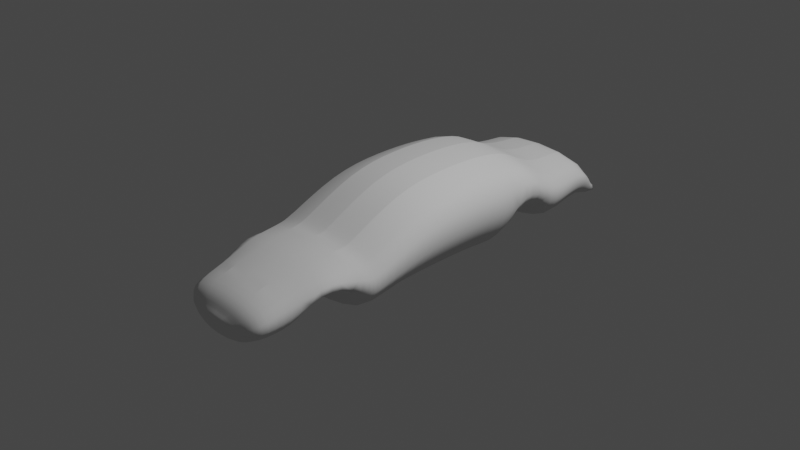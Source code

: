 # Source: vcpd.blend  (saved by Blender 2.93.20; exported with 4.5.12 LTS)
import bpy
from mathutils import Matrix  # noqa: F401  (used for matrix-valued properties, if any)

bpy.ops.wm.read_factory_settings(use_empty=True)
scene = bpy.context.scene
scene.name = 'Scene'

# ---- collections
col_collection = bpy.data.collections.new('Collection'); scene.collection.children.link(col_collection)

# ---- node groups
ng_auto_smooth = bpy.data.node_groups.new('Auto Smooth', 'GeometryNodeTree')
_s = ng_auto_smooth.interface.new_socket(name='Geometry', in_out='OUTPUT', socket_type='NodeSocketGeometry')
_s = ng_auto_smooth.interface.new_socket(name='Geometry', in_out='INPUT', socket_type='NodeSocketGeometry')
_s = ng_auto_smooth.interface.new_socket(name='Angle', in_out='INPUT', socket_type='NodeSocketFloat')
_s.subtype = 'ANGLE'
_s.min_value = 0.0
_s.max_value = 3.142
ng_auto_smooth.is_modifier = True
_N = ng_auto_smooth.nodes; _L = ng_auto_smooth.links
n0 = _N.new('NodeGroupOutput'); n0.name = 'Group Output'; n0.location = (480, -100)
n1 = _N.new('NodeGroupInput'); n1.name = 'Group Input'; n1.location = (-420, -300)
n2 = _N.new('NodeGroupInput'); n2.name = 'Group Input.001'; n2.location = (-60, -100)
n3 = _N.new('GeometryNodeSetShadeSmooth'); n3.name = 'Set Shade Smooth'; n3.location = (120, -100)
n3.domain = 'EDGE'
n4 = _N.new('GeometryNodeSetShadeSmooth'); n4.name = 'Set Shade Smooth.001'; n4.location = (300, -100)
n5 = _N.new('GeometryNodeInputMeshEdgeAngle'); n5.name = 'Edge Angle'; n5.location = (-420, -220)
n6 = _N.new('GeometryNodeInputEdgeSmooth'); n6.name = 'Is Edge Smooth'; n6.location = (-60, -160)
n7 = _N.new('GeometryNodeInputShadeSmooth'); n7.name = 'Is Face Smooth'; n7.location = (-240, -340)
n8 = _N.new('FunctionNodeBooleanMath'); n8.name = 'Boolean Math'; n8.location = (-60, -220)
n9 = _N.new('FunctionNodeCompare'); n9.name = 'Compare'; n9.location = (-240, -180)
n9.operation = 'LESS_EQUAL'
_L.new(n5.outputs[0], n9.inputs[0])
_L.new(n4.outputs[0], n0.inputs[0])
_L.new(n1.outputs[1], n9.inputs[1])
_L.new(n9.outputs[0], n8.inputs[0])
_L.new(n7.outputs[0], n8.inputs[1])
_L.new(n2.outputs[0], n3.inputs[0])
_L.new(n6.outputs[0], n3.inputs[1])
_L.new(n3.outputs[0], n4.inputs[0])
_L.new(n8.outputs[0], n3.inputs[2])
n0.is_active_output = True

# ---- world
world_world = bpy.data.worlds.new('World'); scene.world = world_world
world_world.use_nodes = True; world_world.node_tree.nodes.clear()
_N = world_world.node_tree.nodes; _L = world_world.node_tree.links
n0 = _N.new('ShaderNodeOutputWorld'); n0.name = 'World Output'; n0.location = (300, 300)
n1 = _N.new('ShaderNodeBackground'); n1.name = 'Background'; n1.location = (10, 300)
n1.inputs[0].default_value = (0.05088, 0.05088, 0.05088, 1.0)
_L.new(n1.outputs[0], n0.inputs[0])
n0.is_active_output = True
world_world.color = (0.05088, 0.05088, 0.05088)
world_world.use_sun_shadow = False
world_world.sun_shadow_jitter_overblur = 0.0

# ---- cameras
cam_camera = bpy.data.cameras.new('Camera')
cam_camera.clip_end = 100.0
cam_camera.ortho_scale = 7.314

# ---- lights
light_light = bpy.data.lights.new('Light', 'POINT')
light_light.transmission_factor = 0.0
light_light.energy = 1000.0
light_light.shadow_soft_size = 0.1
light_light.shadow_maximum_resolution = 0.006
light_light.use_absolute_resolution = True

# ---- meshes
me_cube_001 = bpy.data.meshes.new('Cube.001')
me_cube_001.from_pydata([(-0.1173, -2.174, -0.4652), (-0.1719, -2.174, 0.005959), (-0.1173, -1.822, -0.4849), (-0.1719, -1.822, 0.107), (0.1173, -2.174, -0.4652), (0.1719, -2.174, 0.005959), (0.1173, -1.822, -0.4849), (0.1719, -1.822, 0.107), (-0.02872, -2.289, -0.3481), (-0.04207, -2.3, -0.1989), (0.02872, -2.289, -0.3481), (0.04207, -2.3, -0.1989), (-0.07565, -2.244, -0.4174), (-0.1108, -2.241, -0.1535), (0.07565, -2.244, -0.4174), (0.1108, -2.241, -0.1535), (-0.1406, -1.426, -0.04732), (-0.206, -1.426, 0.1658), (0.1406, -1.426, -0.04732), (0.206, -1.426, 0.1658), (-0.1616, -1.042, -0.5221), (-0.2368, -1.042, 0.2188), (0.1616, -1.042, -0.5221), (0.2368, -1.042, 0.2188), (-0.1616, -0.3367, -0.5221), (-0.2368, -0.3367, 0.5952), (0.1616, -0.3367, -0.5221), (0.2368, -0.3367, 0.5952), (-0.1616, 0.2485, -0.5221), (-0.2368, 0.2485, 0.6617), (0.1616, 0.2485, -0.5221), (0.2368, 0.2485, 0.6617), (-0.1616, 0.8051, -0.5221), (-0.2368, 0.8051, 0.649), (0.1616, 0.8051, -0.5221), (0.2368, 0.8051, 0.649), (-0.1616, 1.58, -0.4462), (-0.2368, 1.58, 0.2979), (0.1616, 1.58, -0.4462), (0.2368, 1.58, 0.2979), (0.1616, 1.193, -0.05144), (0.2368, 1.193, 0.5525), (-0.1616, 1.193, -0.05144), (-0.2368, 1.193, 0.5525), (-0.1419, 2.001, -0.4008), (-0.2079, 2.001, 0.2747), (0.1419, 2.001, -0.4008), (0.2079, 2.001, 0.2747), (-0.1419, 2.434, -0.2553), (-0.2079, 2.434, -0.1144), (0.1419, 2.434, -0.2553), (0.2079, 2.434, -0.1144), (0.1419, 2.217, -0.3755), (0.2079, 2.217, 0.2636), (-0.1419, 2.217, -0.3755), (-0.2079, 2.217, 0.2636), (0.1419, 2.299, -0.3439), (-0.1419, 2.299, -0.3439), (0.2079, 2.299, -0.05821), (-0.2079, 2.299, -0.05821), (-5.066e-20, -1.822, -0.4849), (-5.066e-20, -1.426, -0.04732), (-0.129, -1.719, -0.1739), (0.129, -1.719, -0.1739), (-3.444e-18, -1.719, -0.1739), (-5.066e-20, -1.042, -0.5221), (0.1511, -1.155, -0.2246), (-0.1511, -1.155, -0.2246), (-5.066e-20, 0.8051, -0.5221), (-5.066e-20, 1.58, -0.4462), (0.1616, 1.503, -0.195), (-0.1616, 1.503, -0.195), (0.1616, 0.9483, -0.2014), (-0.1616, 0.9483, -0.2014), (-5.066e-20, 1.193, -0.05144), (-3.192e-18, 0.9483, -0.2014), (-2.028e-18, 1.503, -0.195), (-0.2368, -0.9643, 0.2252), (-0.1616, -0.9643, -0.5221), (0.1616, -0.9643, -0.5221), (0.2368, -0.9643, 0.2252)], [], [(0, 1, 3, 2), (3, 7, 19, 17), (6, 7, 5, 4), (13, 12, 8, 9), (2, 60, 6, 4, 0), (7, 3, 1, 5), (10, 11, 9, 8), (12, 14, 10, 8), (15, 13, 9, 11), (14, 15, 11, 10), (4, 5, 15, 14), (5, 1, 13, 15), (0, 4, 14, 12), (1, 0, 12, 13), (19, 18, 66, 22, 23), (2, 3, 17, 16, 62), (7, 6, 63, 18, 19), (64, 62, 16, 61), (78, 77, 25, 24), (18, 61, 16, 67, 20, 65, 22, 66), (17, 19, 23, 21), (16, 17, 21, 20, 67), (27, 26, 30, 31), (80, 79, 26, 27), (79, 78, 24, 26), (77, 80, 27, 25), (29, 31, 35, 33), (26, 24, 28, 30), (25, 27, 31, 29), (24, 25, 29, 28), (41, 40, 70, 38, 39), (28, 29, 33, 32), (31, 30, 34, 35), (30, 28, 32, 68, 34), (37, 39, 47, 45), (76, 71, 36, 69), (43, 41, 39, 37), (42, 43, 37, 36, 71), (32, 33, 43, 42, 73), (33, 35, 41, 43), (75, 73, 42, 74), (35, 34, 72, 40, 41), (58, 56, 50, 51), (36, 37, 45, 44), (39, 38, 46, 47), (38, 69, 36, 44, 46), (48, 49, 51, 50), (56, 57, 48, 50), (59, 58, 51, 49), (57, 59, 49, 48), (44, 45, 55, 54), (45, 47, 53, 55), (46, 44, 54, 52), (47, 46, 52, 53), (54, 55, 59, 57), (55, 53, 58, 59), (52, 54, 57, 56), (53, 52, 56, 58), (63, 64, 61, 18), (6, 60, 64, 63), (60, 2, 62, 64), (72, 75, 74, 40), (34, 68, 75, 72), (68, 32, 73, 75), (70, 76, 69, 38), (40, 74, 76, 70), (74, 42, 71, 76), (21, 23, 80, 77), (22, 65, 20, 78, 79), (23, 22, 79, 80), (20, 21, 77, 78)])
me_cube_001.polygons.foreach_set('use_smooth', [True] * 71)
_uv = me_cube_001.uv_layers.new(name='UVMap')
_uv.uv.foreach_set('vector', [0.375, 0.0, 0.625, 0.0, 0.625, 0.25, 0.375, 0.25, 0.875, 0.5, 0.625, 0.5, 0.625, 0.5, 0.875, 0.5, 0.375, 0.5, 0.625, 0.5, 0.625, 0.75, 0.375, 0.75, 0.625, 0.0, 0.375, 0.0, 0.375, 0.0, 0.625, 0.0, 0.125, 0.5, 0.25, 0.5, 0.375, 0.5, 0.375, 0.75, 0.125, 0.75, 0.625, 0.5, 0.875, 0.5, 0.875, 0.75, 0.625, 0.75, 0.375, 0.75, 0.625, 0.75, 0.625, 1.0, 0.375, 1.0, 0.125, 0.75, 0.375, 0.75, 0.375, 0.75, 0.125, 0.75, 0.625, 0.75, 0.875, 0.75, 0.875, 0.75, 0.625, 0.75, 0.375, 0.75, 0.625, 0.75, 0.625, 0.75, 0.375, 0.75, 0.375, 0.75, 0.625, 0.75, 0.625, 0.75, 0.375, 0.75, 0.625, 0.75, 0.875, 0.75, 0.875, 0.75, 0.625, 0.75, 0.125, 0.75, 0.375, 0.75, 0.375, 0.75, 0.125, 0.75, 0.625, 0.0, 0.375, 0.0, 0.375, 0.0, 0.625, 0.0, 0.625, 0.5, 0.375, 0.5, 0.375, 0.5, 0.375, 0.5, 0.625, 0.5, 0.375, 0.25, 0.625, 0.25, 0.625, 0.25, 0.375, 0.25, 0.375, 0.25, 0.625, 0.5, 0.375, 0.5, 0.375, 0.5, 0.375, 0.5, 0.625, 0.5, 0.25, 0.5, 0.125, 0.5, 0.125, 0.5, 0.25, 0.5, 0.375, 0.25, 0.625, 0.25, 0.625, 0.25, 0.375, 0.25, 0.375, 0.5, 0.25, 0.5, 0.125, 0.5, 0.125, 0.5, 0.125, 0.5, 0.25, 0.5, 0.375, 0.5, 0.375, 0.5, 0.875, 0.5, 0.625, 0.5, 0.625, 0.5, 0.875, 0.5, 0.375, 0.25, 0.625, 0.25, 0.625, 0.25, 0.375, 0.25, 0.375, 0.25, 0.625, 0.5, 0.375, 0.5, 0.375, 0.5, 0.625, 0.5, 0.625, 0.5, 0.375, 0.5, 0.375, 0.5, 0.625, 0.5, 0.375, 0.5, 0.125, 0.5, 0.125, 0.5, 0.375, 0.5, 0.875, 0.5, 0.625, 0.5, 0.625, 0.5, 0.875, 0.5, 0.875, 0.5, 0.625, 0.5, 0.625, 0.5, 0.875, 0.5, 0.375, 0.5, 0.125, 0.5, 0.125, 0.5, 0.375, 0.5, 0.875, 0.5, 0.625, 0.5, 0.625, 0.5, 0.875, 0.5, 0.375, 0.25, 0.625, 0.25, 0.625, 0.25, 0.375, 0.25, 0.625, 0.5, 0.375, 0.5, 0.375, 0.5, 0.375, 0.5, 0.625, 0.5, 0.375, 0.25, 0.625, 0.25, 0.625, 0.25, 0.375, 0.25, 0.625, 0.5, 0.375, 0.5, 0.375, 0.5, 0.625, 0.5, 0.375, 0.5, 0.125, 0.5, 0.125, 0.5, 0.25, 0.5, 0.375, 0.5, 0.875, 0.5, 0.625, 0.5, 0.625, 0.5, 0.875, 0.5, 0.25, 0.5, 0.125, 0.5, 0.125, 0.5, 0.25, 0.5, 0.875, 0.5, 0.625, 0.5, 0.625, 0.5, 0.875, 0.5, 0.375, 0.25, 0.625, 0.25, 0.625, 0.25, 0.375, 0.25, 0.375, 0.25, 0.375, 0.25, 0.625, 0.25, 0.625, 0.25, 0.375, 0.25, 0.375, 0.25, 0.875, 0.5, 0.625, 0.5, 0.625, 0.5, 0.875, 0.5, 0.25, 0.5, 0.125, 0.5, 0.125, 0.5, 0.25, 0.5, 0.625, 0.5, 0.375, 0.5, 0.375, 0.5, 0.375, 0.5, 0.625, 0.5, 0.625, 0.5, 0.375, 0.5, 0.375, 0.5, 0.625, 0.5, 0.375, 0.25, 0.625, 0.25, 0.625, 0.25, 0.375, 0.25, 0.625, 0.5, 0.375, 0.5, 0.375, 0.5, 0.625, 0.5, 0.375, 0.5, 0.25, 0.5, 0.125, 0.5, 0.125, 0.5, 0.375, 0.5, 0.375, 0.25, 0.625, 0.25, 0.625, 0.5, 0.375, 0.5, 0.375, 0.5, 0.125, 0.5, 0.125, 0.5, 0.375, 0.5, 0.875, 0.5, 0.625, 0.5, 0.625, 0.5, 0.875, 0.5, 0.375, 0.25, 0.625, 0.25, 0.625, 0.25, 0.375, 0.25, 0.375, 0.25, 0.625, 0.25, 0.625, 0.25, 0.375, 0.25, 0.875, 0.5, 0.625, 0.5, 0.625, 0.5, 0.875, 0.5, 0.375, 0.5, 0.125, 0.5, 0.125, 0.5, 0.375, 0.5, 0.625, 0.5, 0.375, 0.5, 0.375, 0.5, 0.625, 0.5, 0.375, 0.25, 0.625, 0.25, 0.625, 0.25, 0.375, 0.25, 0.875, 0.5, 0.625, 0.5, 0.625, 0.5, 0.875, 0.5, 0.375, 0.5, 0.125, 0.5, 0.125, 0.5, 0.375, 0.5, 0.625, 0.5, 0.375, 0.5, 0.375, 0.5, 0.625, 0.5, 0.375, 0.5, 0.25, 0.5, 0.25, 0.5, 0.375, 0.5, 0.375, 0.5, 0.25, 0.5, 0.25, 0.5, 0.375, 0.5, 0.25, 0.5, 0.125, 0.5, 0.125, 0.5, 0.25, 0.5, 0.375, 0.5, 0.25, 0.5, 0.25, 0.5, 0.375, 0.5, 0.375, 0.5, 0.25, 0.5, 0.25, 0.5, 0.375, 0.5, 0.25, 0.5, 0.125, 0.5, 0.125, 0.5, 0.25, 0.5, 0.375, 0.5, 0.25, 0.5, 0.25, 0.5, 0.375, 0.5, 0.375, 0.5, 0.25, 0.5, 0.25, 0.5, 0.375, 0.5, 0.25, 0.5, 0.125, 0.5, 0.125, 0.5, 0.25, 0.5, 0.875, 0.5, 0.625, 0.5, 0.625, 0.5, 0.875, 0.5, 0.375, 0.5, 0.25, 0.5, 0.125, 0.5, 0.125, 0.5, 0.375, 0.5, 0.625, 0.5, 0.375, 0.5, 0.375, 0.5, 0.625, 0.5, 0.375, 0.25, 0.625, 0.25, 0.625, 0.25, 0.375, 0.25])
me_cube_001.use_remesh_fix_poles = True
me_cube_001.use_remesh_preserve_attributes = False
me_cube_001.update()

# ---- objects
ob_light = bpy.data.objects.new('Light', light_light)
ob_camera = bpy.data.objects.new('Camera', cam_camera)
ob_empty = bpy.data.objects.new('Empty', None)
ob_cube = bpy.data.objects.new('Cube', me_cube_001)

# ---- transforms, parenting, visibility, modifiers, constraints
ob_light.location = (4.076, 1.005, 5.904)
ob_light.rotation_euler = (0.6503, 0.05522, 1.866)
ob_light.lock_rotations_4d = False
ob_light.empty_display_type = 'ARROWS'
ob_light.color = (0.0, 0.0, 0.0, 0.0)
ob_light.lineart.crease_threshold = 0.0
ob_camera.location = (7.359, -6.926, 4.958)
ob_camera.rotation_euler = (1.109, 0.0, 0.8149)
ob_camera.lock_rotations_4d = False
ob_camera.empty_display_type = 'ARROWS'
ob_camera.color = (0.0, 0.0, 0.0, 0.0)
ob_camera.display_type = 'WIRE'
ob_camera.lineart.crease_threshold = 0.0
ob_empty.location = (0.0, 0.0, 0.0)
ob_empty.rotation_euler = (1.571, -0.0, 1.571)
ob_empty.empty_display_type = 'IMAGE'
ob_empty.empty_display_size = 5.0
ob_empty.empty_image_depth = 'BACK'
ob_empty.show_empty_image_perspective = False
ob_empty.empty_image_side = 'FRONT'
ob_cube.location = (0.0, 0.0, 0.0)
ob_cube.scale = (-4.121, 1.0, 1.0)
_m = ob_cube.modifiers.new('Subdivision', 'SUBSURF')
_m = ob_cube.modifiers.new('Auto Smooth', 'NODES')
_m.node_group = ng_auto_smooth
_gi = [s.identifier for s in ng_auto_smooth.interface.items_tree if s.item_type == 'SOCKET' and s.in_out == 'INPUT']
_m[_gi[1]] = 0.5236  # Angle

# ---- collection membership
col_collection.objects.link(ob_light)
col_collection.objects.link(ob_camera)
col_collection.objects.link(ob_empty)
col_collection.objects.link(ob_cube)

# ---- scene / render settings (as saved in the file)
scene.camera = ob_camera
scene.frame_start = 1; scene.frame_end = 250; scene.frame_set(1)
scene.render.engine = 'BLENDER_EEVEE_NEXT'
scene.cycles.use_denoising = False
scene.cycles.samples = 128
scene.cycles.sampling_pattern = 'TABULATED_SOBOL'
scene.cycles.use_adaptive_sampling = False
scene.cycles.use_light_tree = False
scene.view_settings.view_transform = 'Filmic'
bpy.context.view_layer.update()
